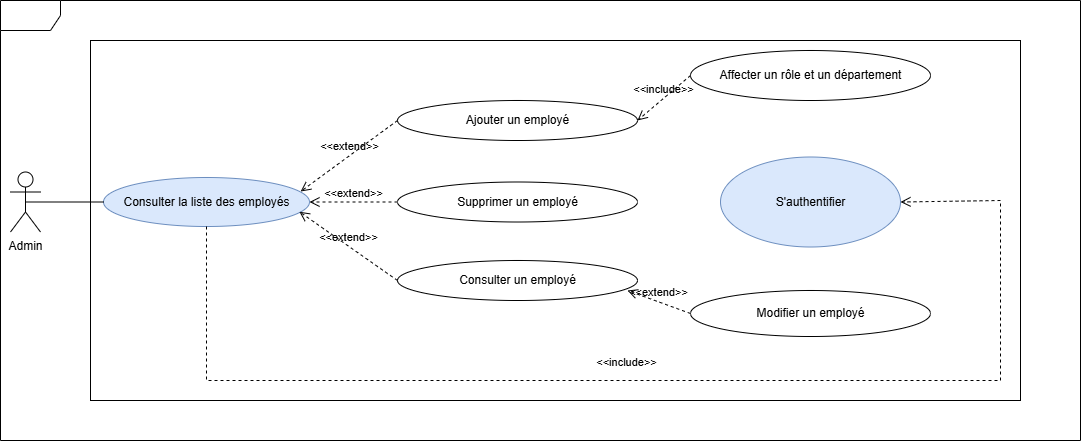

The diagram above was exported from draw.io. Its source (the exported page's mxGraphModel, read from the mxfile embedded in the PNG):
<mxGraphModel dx="1042" dy="634" grid="1" gridSize="10" guides="1" tooltips="1" connect="1" arrows="1" fold="1" page="1" pageScale="1" pageWidth="1169" pageHeight="1654" math="0" shadow="0">
  <root>
    <mxCell id="0" />
    <mxCell id="1" parent="0" />
    <mxCell id="sJBRm78uEZxddKhtO-oi-1" value="Admin" style="shape=umlActor;verticalLabelPosition=bottom;verticalAlign=top;html=1;" parent="1" vertex="1">
      <mxGeometry x="50" y="631.5" width="30" height="60" as="geometry" />
    </mxCell>
    <mxCell id="sJBRm78uEZxddKhtO-oi-2" value="S'authentifier" style="shape=ellipse;container=1;horizontal=1;horizontalStack=0;resizeParent=1;resizeParentMax=0;resizeLast=0;html=1;dashed=0;collapsible=0;fillColor=#dae8fc;strokeColor=#6c8ebf;" parent="1" vertex="1">
      <mxGeometry x="760" y="616.5" width="180" height="90" as="geometry" />
    </mxCell>
    <mxCell id="sJBRm78uEZxddKhtO-oi-3" value="Consulter un employé" style="shape=ellipse;container=1;horizontal=1;horizontalStack=0;resizeParent=1;resizeParentMax=0;resizeLast=0;html=1;dashed=0;collapsible=0;" parent="1" vertex="1">
      <mxGeometry x="437" y="720" width="240" height="40" as="geometry" />
    </mxCell>
    <mxCell id="sJBRm78uEZxddKhtO-oi-4" value="Consulter la liste des employés" style="shape=ellipse;container=1;horizontal=1;horizontalStack=0;resizeParent=1;resizeParentMax=0;resizeLast=0;html=1;dashed=0;collapsible=0;fillColor=#dae8fc;strokeColor=#6c8ebf;" parent="1" vertex="1">
      <mxGeometry x="143" y="637" width="206" height="49" as="geometry" />
    </mxCell>
    <mxCell id="sJBRm78uEZxddKhtO-oi-5" value="Ajouter un employé" style="shape=ellipse;container=1;horizontal=1;horizontalStack=0;resizeParent=1;resizeParentMax=0;resizeLast=0;html=1;dashed=0;collapsible=0;" parent="1" vertex="1">
      <mxGeometry x="437" y="560" width="240" height="40" as="geometry" />
    </mxCell>
    <mxCell id="sJBRm78uEZxddKhtO-oi-6" value="&amp;lt;&amp;lt;extend&amp;gt;&amp;gt;" style="endArrow=open;startArrow=none;endFill=0;startFill=0;endSize=8;html=1;verticalAlign=bottom;dashed=1;labelBackgroundColor=none;rounded=0;exitX=0;exitY=0.5;exitDx=0;exitDy=0;entryX=1;entryY=0.5;entryDx=0;entryDy=0;" parent="1" source="sJBRm78uEZxddKhtO-oi-11" target="sJBRm78uEZxddKhtO-oi-4" edge="1">
      <mxGeometry width="160" relative="1" as="geometry">
        <mxPoint x="476" y="836" as="sourcePoint" />
        <mxPoint x="380" y="690" as="targetPoint" />
        <mxPoint as="offset" />
      </mxGeometry>
    </mxCell>
    <mxCell id="sJBRm78uEZxddKhtO-oi-7" value="&amp;lt;&amp;lt;extend&amp;gt;&amp;gt;" style="endArrow=open;startArrow=none;endFill=0;startFill=0;endSize=8;html=1;verticalAlign=bottom;dashed=1;labelBackgroundColor=none;rounded=0;entryX=0.958;entryY=0.75;entryDx=0;entryDy=0;entryPerimeter=0;exitX=0;exitY=0.5;exitDx=0;exitDy=0;" parent="1" source="sJBRm78uEZxddKhtO-oi-13" target="sJBRm78uEZxddKhtO-oi-3" edge="1">
      <mxGeometry width="160" relative="1" as="geometry">
        <mxPoint x="486" y="846" as="sourcePoint" />
        <mxPoint x="646" y="846" as="targetPoint" />
        <mxPoint as="offset" />
      </mxGeometry>
    </mxCell>
    <mxCell id="sJBRm78uEZxddKhtO-oi-8" value="&amp;lt;&amp;lt;extend&amp;gt;&amp;gt;" style="endArrow=open;startArrow=none;endFill=0;startFill=0;endSize=8;html=1;verticalAlign=bottom;dashed=1;labelBackgroundColor=none;rounded=0;exitX=0;exitY=0.5;exitDx=0;exitDy=0;entryX=0.951;entryY=0.699;entryDx=0;entryDy=0;entryPerimeter=0;" parent="1" source="sJBRm78uEZxddKhtO-oi-3" target="sJBRm78uEZxddKhtO-oi-4" edge="1">
      <mxGeometry width="160" relative="1" as="geometry">
        <mxPoint x="496" y="856" as="sourcePoint" />
        <mxPoint x="340" y="710" as="targetPoint" />
        <mxPoint as="offset" />
      </mxGeometry>
    </mxCell>
    <mxCell id="sJBRm78uEZxddKhtO-oi-9" value="&amp;lt;&amp;lt;extend&amp;gt;&amp;gt;" style="endArrow=open;startArrow=none;endFill=0;startFill=0;endSize=8;html=1;verticalAlign=bottom;dashed=1;labelBackgroundColor=none;rounded=0;exitX=0;exitY=0.5;exitDx=0;exitDy=0;entryX=0.957;entryY=0.286;entryDx=0;entryDy=0;entryPerimeter=0;" parent="1" source="sJBRm78uEZxddKhtO-oi-5" target="sJBRm78uEZxddKhtO-oi-4" edge="1">
      <mxGeometry width="160" relative="1" as="geometry">
        <mxPoint x="506" y="866" as="sourcePoint" />
        <mxPoint x="340" y="590" as="targetPoint" />
        <mxPoint as="offset" />
      </mxGeometry>
    </mxCell>
    <mxCell id="sJBRm78uEZxddKhtO-oi-10" value="&amp;lt;&amp;lt;include&amp;gt;&amp;gt;" style="endArrow=open;startArrow=none;endFill=0;startFill=0;endSize=8;html=1;verticalAlign=bottom;dashed=1;labelBackgroundColor=none;rounded=0;entryX=1;entryY=0.5;entryDx=0;entryDy=0;exitX=0;exitY=0.5;exitDx=0;exitDy=0;" parent="1" source="sJBRm78uEZxddKhtO-oi-12" target="sJBRm78uEZxddKhtO-oi-5" edge="1">
      <mxGeometry width="160" relative="1" as="geometry">
        <mxPoint x="516" y="876" as="sourcePoint" />
        <mxPoint x="676" y="876" as="targetPoint" />
        <mxPoint as="offset" />
      </mxGeometry>
    </mxCell>
    <mxCell id="sJBRm78uEZxddKhtO-oi-11" value="Supprimer un employé" style="shape=ellipse;container=1;horizontal=1;horizontalStack=0;resizeParent=1;resizeParentMax=0;resizeLast=0;html=1;dashed=0;collapsible=0;" parent="1" vertex="1">
      <mxGeometry x="437" y="641.5" width="240" height="40" as="geometry" />
    </mxCell>
    <mxCell id="sJBRm78uEZxddKhtO-oi-12" value="Affecter un rôle et un département" style="shape=ellipse;container=1;horizontal=1;horizontalStack=0;resizeParent=1;resizeParentMax=0;resizeLast=0;html=1;dashed=0;collapsible=0;" parent="1" vertex="1">
      <mxGeometry x="730" y="510" width="240" height="50" as="geometry" />
    </mxCell>
    <mxCell id="sJBRm78uEZxddKhtO-oi-13" value="Modifier un employé" style="shape=ellipse;container=1;horizontal=1;horizontalStack=0;resizeParent=1;resizeParentMax=0;resizeLast=0;html=1;dashed=0;collapsible=0;" parent="1" vertex="1">
      <mxGeometry x="730" y="750" width="240" height="46" as="geometry" />
    </mxCell>
    <mxCell id="sJBRm78uEZxddKhtO-oi-14" value="" style="endArrow=none;html=1;rounded=0;exitX=0.5;exitY=0.5;exitDx=0;exitDy=0;exitPerimeter=0;entryX=0;entryY=0.5;entryDx=0;entryDy=0;" parent="1" source="sJBRm78uEZxddKhtO-oi-1" target="sJBRm78uEZxddKhtO-oi-4" edge="1">
      <mxGeometry width="50" height="50" relative="1" as="geometry">
        <mxPoint x="622" y="680" as="sourcePoint" />
        <mxPoint x="672" y="630" as="targetPoint" />
      </mxGeometry>
    </mxCell>
    <mxCell id="sJBRm78uEZxddKhtO-oi-15" value="&amp;lt;&amp;lt;include&amp;gt;&amp;gt;" style="endArrow=open;startArrow=none;endFill=0;startFill=0;endSize=8;html=1;verticalAlign=bottom;dashed=1;labelBackgroundColor=none;rounded=0;entryX=1;entryY=0.5;entryDx=0;entryDy=0;exitX=0.5;exitY=1;exitDx=0;exitDy=0;" parent="1" source="sJBRm78uEZxddKhtO-oi-4" target="sJBRm78uEZxddKhtO-oi-2" edge="1">
      <mxGeometry x="-0.0643" y="9" width="160" relative="1" as="geometry">
        <mxPoint x="246" y="637" as="sourcePoint" />
        <mxPoint x="973" y="189" as="targetPoint" />
        <mxPoint x="-1" as="offset" />
        <Array as="points">
          <mxPoint x="246" y="840" />
          <mxPoint x="1040" y="840" />
          <mxPoint x="1040" y="660" />
        </Array>
      </mxGeometry>
    </mxCell>
    <mxCell id="oHvkVSQmV2h_y3juSql7-1" value="" style="shape=umlFrame;whiteSpace=wrap;html=1;pointerEvents=0;" parent="1" vertex="1">
      <mxGeometry x="40" y="460" width="1080" height="440" as="geometry" />
    </mxCell>
    <mxCell id="oHvkVSQmV2h_y3juSql7-2" value="" style="rounded=0;whiteSpace=wrap;html=1;fillColor=none;" parent="1" vertex="1">
      <mxGeometry x="130" y="500" width="930" height="360" as="geometry" />
    </mxCell>
  </root>
</mxGraphModel>